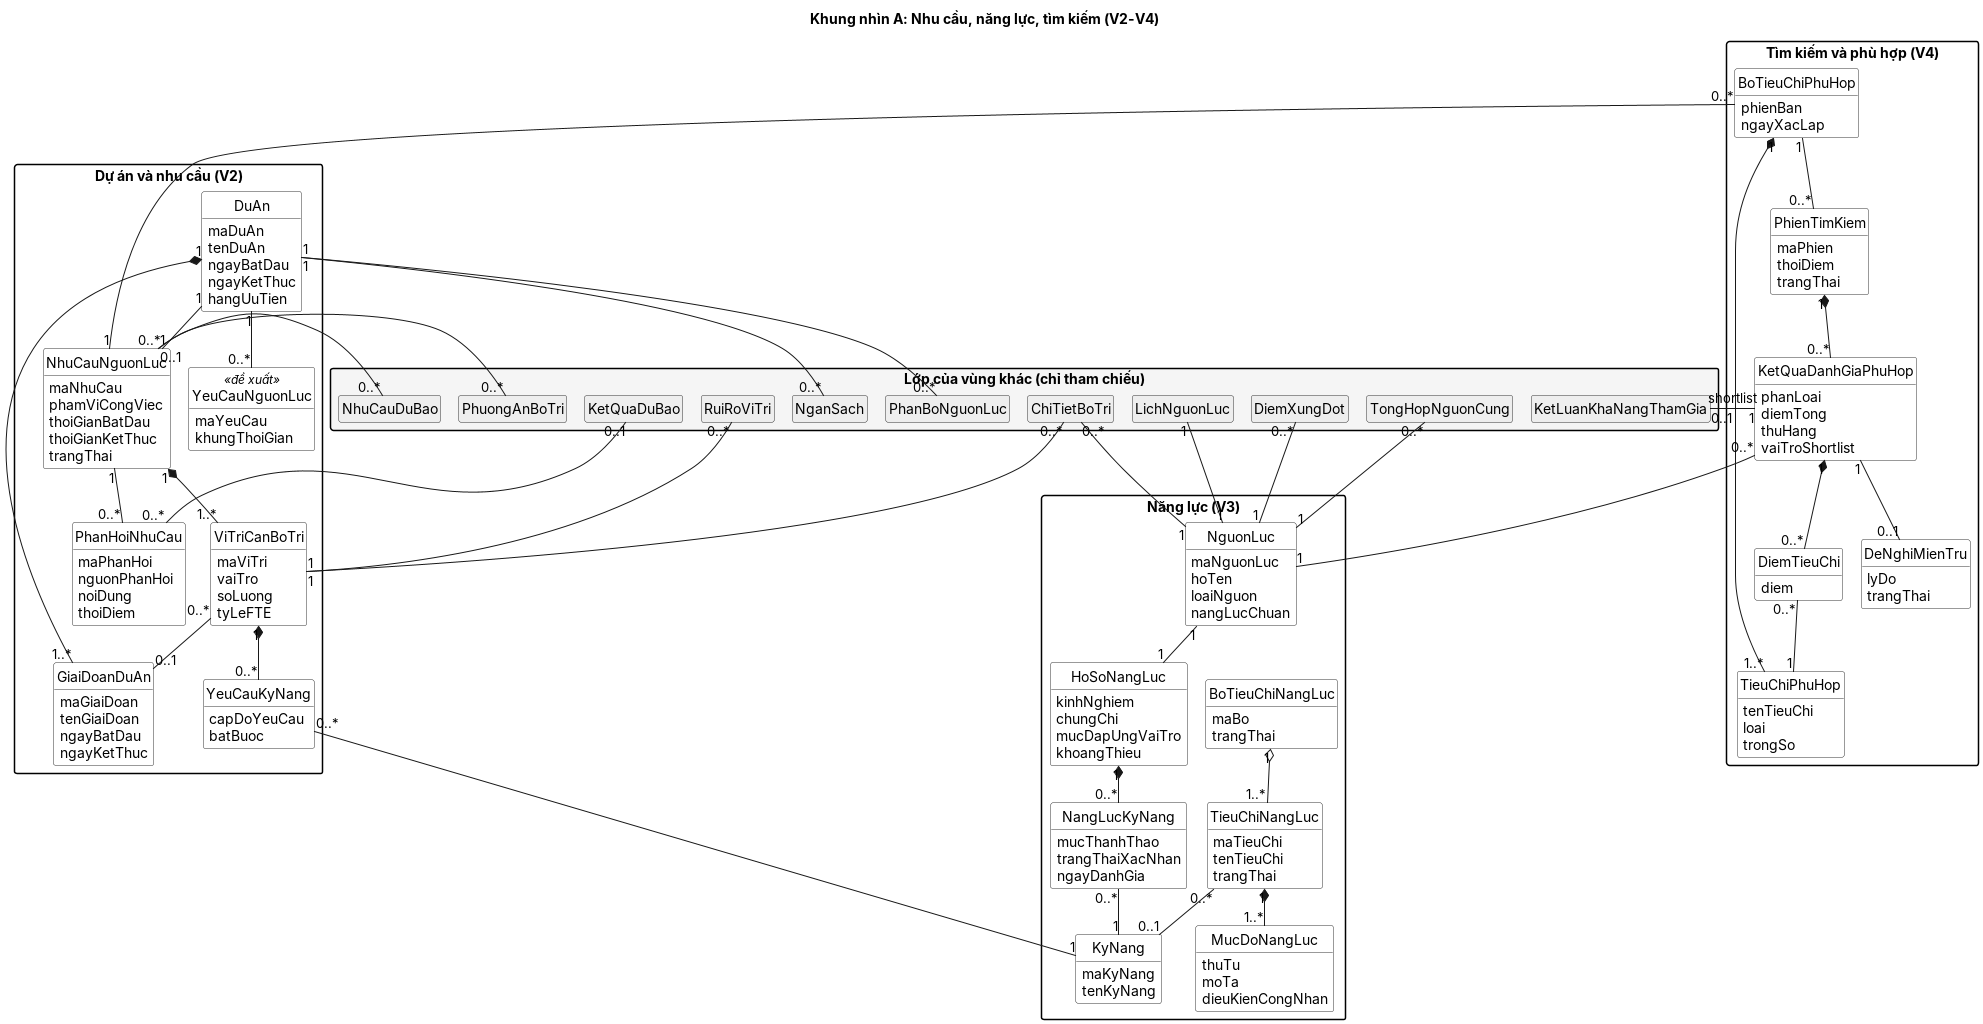

The diagram above was rendered by PlantUML. Its source (embedded in the PNG):
@startuml II3_View_A_V2-V4
' Sinh tự động từ II3_Lop_Mien_Tong_Quat.puml bằng _cong_cu/tach_view_II3.py. Không sửa tay.
!pragma layout smetana
' II.3 - So do lop mien tong quat (tich hop V2-V10)
' Chi ghi thuoc tinh chinh, an thao tac. Danh muc day du: II3_Danh_muc_va_anh_xa.md
' <<de xuat>>: lop chi co can cu tu mot bai thanh vien, cho truong nhom xac nhan.
hide circle
hide methods
skinparam shadowing false
skinparam defaultFontName Arial
skinparam packageStyle rectangle
skinparam class {
  BackgroundColor #FFFFFF
  BorderColor #333333
}
skinparam stereotypeCBackgroundColor #FFFFFF

title Khung nhìn A: Nhu cầu, năng lực, tìm kiếm (V2-V4)
package "Dự án và nhu cầu (V2)" {
  class DuAn {
    maDuAn
    tenDuAn
    ngayBatDau
    ngayKetThuc
    hangUuTien
  }
  class GiaiDoanDuAn {
    maGiaiDoan
    tenGiaiDoan
    ngayBatDau
    ngayKetThuc
  }
  class NhuCauNguonLuc {
    maNhuCau
    phamViCongViec
    thoiGianBatDau
    thoiGianKetThuc
    trangThai
  }
  class ViTriCanBoTri {
    maViTri
    vaiTro
    soLuong
    tyLeFTE
  }
  class YeuCauKyNang {
    capDoYeuCau
    batBuoc
  }
  class PhanHoiNhuCau {
    maPhanHoi
    nguonPhanHoi
    noiDung
    thoiDiem
  }
  class YeuCauNguonLuc <<đề xuất>> {
    maYeuCau
    khungThoiGian
  }
}
package "Năng lực (V3)" {
  class NguonLuc {
    maNguonLuc
    hoTen
    loaiNguon
    nangLucChuan
  }
  class KyNang {
    maKyNang
    tenKyNang
  }
  class HoSoNangLuc {
    kinhNghiem
    chungChi
    mucDapUngVaiTro
    khoangThieu
  }
  class NangLucKyNang {
    mucThanhThao
    trangThaiXacNhan
    ngayDanhGia
  }
  class BoTieuChiNangLuc {
    maBo
    trangThai
  }
  class TieuChiNangLuc {
    maTieuChi
    tenTieuChi
    trangThai
  }
  class MucDoNangLuc {
    thuTu
    moTa
    dieuKienCongNhan
  }
}
package "Tìm kiếm và phù hợp (V4)" {
  class BoTieuChiPhuHop {
    phienBan
    ngayXacLap
  }
  class TieuChiPhuHop {
    tenTieuChi
    loai
    trongSo
  }
  class PhienTimKiem {
    maPhien
    thoiDiem
    trangThai
  }
  class KetQuaDanhGiaPhuHop {
    phanLoai
    diemTong
    thuHang
    vaiTroShortlist
  }
  class DiemTieuChi {
    diem
  }
  class DeNghiMienTru {
    lyDo
    trangThai
  }
}
package "Lớp của vùng khác (chỉ tham chiếu)" #F5F5F5 {
  class ChiTietBoTri #EEEEEE
  class DiemXungDot #EEEEEE
  class KetLuanKhaNangThamGia #EEEEEE
  class KetQuaDuBao #EEEEEE
  class LichNguonLuc #EEEEEE
  class NganSach #EEEEEE
  class NhuCauDuBao #EEEEEE
  class PhanBoNguonLuc #EEEEEE
  class PhuongAnBoTri #EEEEEE
  class RuiRoViTri #EEEEEE
  class TongHopNguonCung #EEEEEE
}
hide ChiTietBoTri members
hide DiemXungDot members
hide KetLuanKhaNangThamGia members
hide KetQuaDuBao members
hide LichNguonLuc members
hide NganSach members
hide NhuCauDuBao members
hide PhanBoNguonLuc members
hide PhuongAnBoTri members
hide RuiRoViTri members
hide TongHopNguonCung members
DuAn "1" *-- "1..*" GiaiDoanDuAn
DuAn "1" -- "0..*" NhuCauNguonLuc
NhuCauNguonLuc "1" *-- "1..*" ViTriCanBoTri
ViTriCanBoTri "0..*" -- "0..1" GiaiDoanDuAn
ViTriCanBoTri "1" *-- "0..*" YeuCauKyNang
YeuCauKyNang "0..*" -- "1" KyNang
NhuCauNguonLuc "1" -- "0..*" PhanHoiNhuCau
DuAn "1" -- "0..*" YeuCauNguonLuc
NguonLuc "1" -- "1" HoSoNangLuc
HoSoNangLuc "1" *-- "0..*" NangLucKyNang
NangLucKyNang "0..*" -- "1" KyNang
BoTieuChiNangLuc "1" o-- "1..*" TieuChiNangLuc
TieuChiNangLuc "1" *-- "1..*" MucDoNangLuc
TieuChiNangLuc "0..*" -- "0..1" KyNang
NhuCauNguonLuc "1" -- "0..*" BoTieuChiPhuHop
BoTieuChiPhuHop "1" *-- "1..*" TieuChiPhuHop
BoTieuChiPhuHop "1" -- "0..*" PhienTimKiem
PhienTimKiem "1" *-- "0..*" KetQuaDanhGiaPhuHop
KetQuaDanhGiaPhuHop "0..*" -- "1" NguonLuc
KetQuaDanhGiaPhuHop "1" *-- "0..*" DiemTieuChi
DiemTieuChi "0..*" -- "1" TieuChiPhuHop
KetQuaDanhGiaPhuHop "1" -- "0..1" DeNghiMienTru
NguonLuc "1" -- "1" LichNguonLuc
PhanBoNguonLuc "0..*" -- "1" DuAn
KetQuaDanhGiaPhuHop "1" -- "0..1" KetLuanKhaNangThamGia : shortlist
NhuCauNguonLuc "1" -- "0..*" PhuongAnBoTri
ChiTietBoTri "0..*" -- "1" NguonLuc
ChiTietBoTri "0..*" -- "1" ViTriCanBoTri
RuiRoViTri "0..*" -- "1" ViTriCanBoTri
DiemXungDot "0..*" -- "1" NguonLuc
DuAn "1" -- "0..*" NganSach
TongHopNguonCung "0..*" -- "1" NguonLuc
NhuCauDuBao "0..*" -- "0..1" NhuCauNguonLuc
PhanHoiNhuCau "0..*" -- "0..1" KetQuaDuBao
@enduml